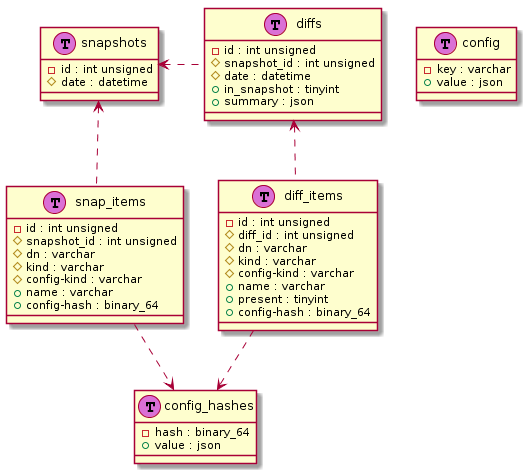

The diagram above was rendered by PlantUML. Its source (embedded in the PNG):
@startuml
class config << (T, orchid) >> {
    -key : varchar
    +value : json
}

class config_hashes << (T, orchid) >> {
    -hash : binary_64
    +value : json
}

class snapshots << (T, orchid) >> {
    -id : int unsigned
    #date : datetime
}

class snap_items << (T, orchid) >> {
    -id : int unsigned
    #snapshot_id : int unsigned
    #dn : varchar
    #kind : varchar
    #config-kind : varchar
    +name : varchar
    +config-hash : binary_64
}

class diffs << (T, orchid) >> {
    -id : int unsigned
    #snapshot_id : int unsigned
    #date : datetime
    +in_snapshot : tinyint
    +summary : json
}

class diff_items << (T, orchid) >> {
    -id : int unsigned
    #diff_id : int unsigned
    #dn : varchar
    #kind : varchar
    #config-kind : varchar
    +name : varchar
    +present : tinyint
    +config-hash : binary_64
}

snapshots <.. snap_items
diffs <.. diff_items
snapshots <. diffs
snap_items ..> config_hashes
diff_items ..> config_hashes
@enduml